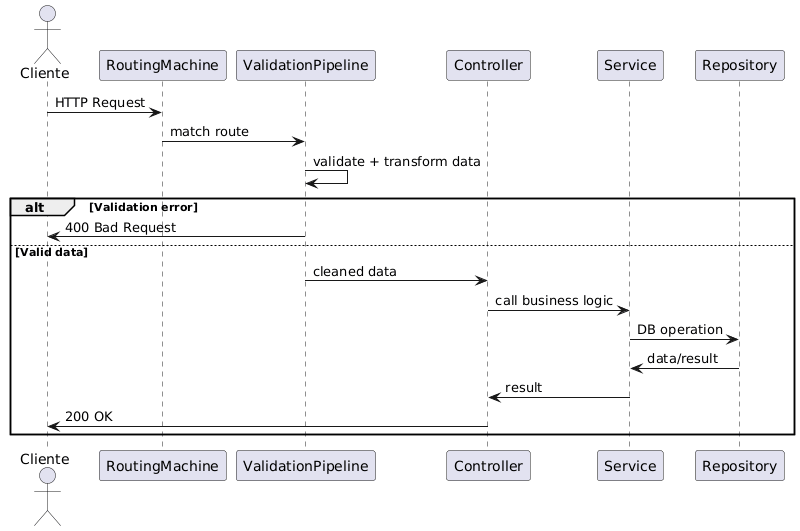

The diagram above was rendered by PlantUML. Its source (embedded in the PNG):
@startuml
actor Cliente

Cliente -> RoutingMachine: HTTP Request
RoutingMachine -> ValidationPipeline: match route
ValidationPipeline -> ValidationPipeline: validate + transform data

alt Validation error
    ValidationPipeline -> Cliente: 400 Bad Request
else Valid data
    ValidationPipeline -> Controller: cleaned data
    Controller -> Service: call business logic
    Service -> Repository: DB operation
    Repository -> Service: data/result
    Service -> Controller: result
    Controller -> Cliente: 200 OK
end
@enduml